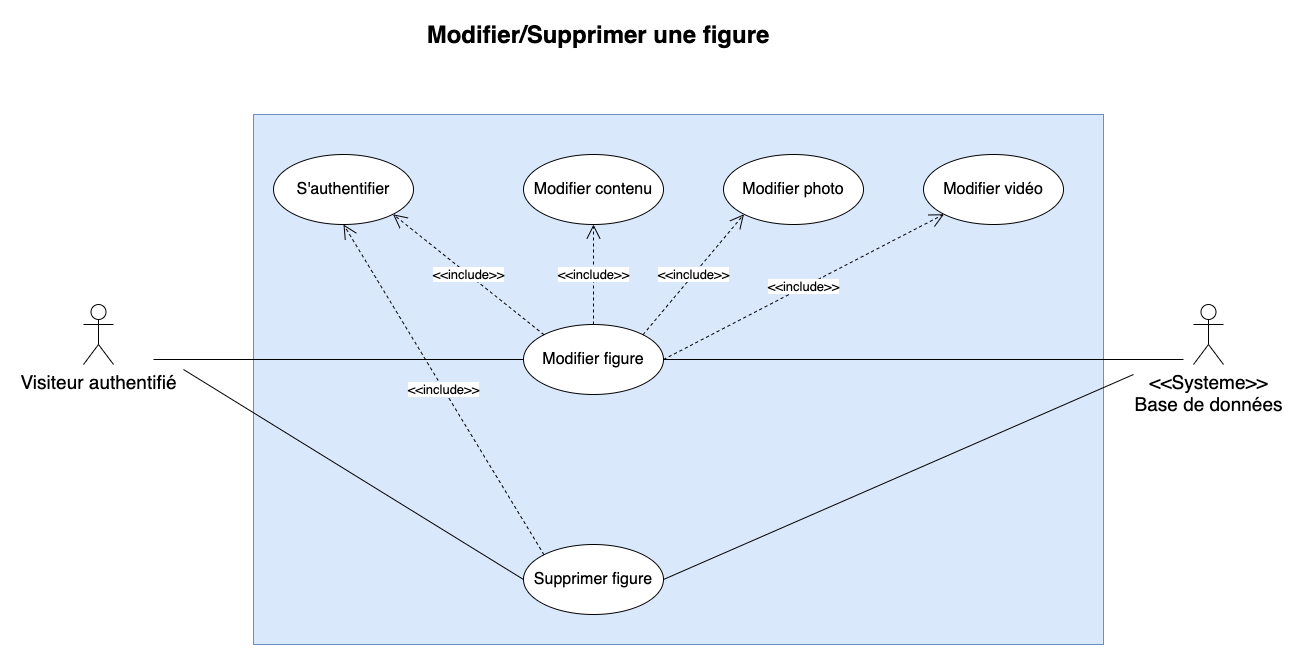

The diagram above was exported from draw.io. Its source (the exported page's mxGraphModel, read from the mxfile embedded in the PNG):
<mxGraphModel dx="1552" dy="809" grid="1" gridSize="10" guides="1" tooltips="1" connect="1" arrows="1" fold="1" page="1" pageScale="1" pageWidth="1169" pageHeight="827" math="0" shadow="0">
  <root>
    <mxCell id="0" />
    <mxCell id="1" parent="0" />
    <mxCell id="LGqigfAXa5K7AM_G37lo-14" value="" style="rounded=0;whiteSpace=wrap;html=1;fillColor=#dae8fc;strokeColor=#6c8ebf;" parent="1" vertex="1">
      <mxGeometry x="240" y="130" width="850" height="530" as="geometry" />
    </mxCell>
    <mxCell id="LGqigfAXa5K7AM_G37lo-2" value="&lt;font style=&quot;font-size: 24px&quot;&gt;&lt;b&gt;Modifier/Supprimer une figure&lt;/b&gt;&lt;/font&gt;" style="text;html=1;strokeColor=none;fillColor=none;align=center;verticalAlign=middle;whiteSpace=wrap;rounded=0;" parent="1" vertex="1">
      <mxGeometry x="400" y="40" width="370" height="20" as="geometry" />
    </mxCell>
    <mxCell id="LGqigfAXa5K7AM_G37lo-3" value="&lt;font style=&quot;font-size: 19px&quot;&gt;Visiteur authentifié&lt;/font&gt;" style="shape=umlActor;verticalLabelPosition=bottom;verticalAlign=top;html=1;" parent="1" vertex="1">
      <mxGeometry x="70" y="320" width="30" height="60" as="geometry" />
    </mxCell>
    <mxCell id="LGqigfAXa5K7AM_G37lo-4" value="&lt;font style=&quot;font-size: 19px&quot;&gt;&amp;lt;&amp;lt;Systeme&amp;gt;&amp;gt;&lt;br&gt;Base de données&lt;br&gt;&lt;/font&gt;" style="shape=umlActor;verticalLabelPosition=bottom;verticalAlign=top;html=1;" parent="1" vertex="1">
      <mxGeometry x="1180" y="320" width="30" height="60" as="geometry" />
    </mxCell>
    <mxCell id="LGqigfAXa5K7AM_G37lo-5" value="&lt;font style=&quot;font-size: 16px&quot;&gt;Modifier figure&lt;/font&gt;" style="ellipse;whiteSpace=wrap;html=1;" parent="1" vertex="1">
      <mxGeometry x="510" y="340" width="140" height="70" as="geometry" />
    </mxCell>
    <mxCell id="LGqigfAXa5K7AM_G37lo-6" value="&lt;font style=&quot;font-size: 16px&quot;&gt;Supprimer figure&lt;/font&gt;" style="ellipse;whiteSpace=wrap;html=1;" parent="1" vertex="1">
      <mxGeometry x="510" y="560" width="140" height="70" as="geometry" />
    </mxCell>
    <mxCell id="LGqigfAXa5K7AM_G37lo-7" value="&lt;font style=&quot;font-size: 16px&quot;&gt;S'authentifier&lt;/font&gt;" style="ellipse;whiteSpace=wrap;html=1;" parent="1" vertex="1">
      <mxGeometry x="260" y="170" width="140" height="70" as="geometry" />
    </mxCell>
    <mxCell id="LGqigfAXa5K7AM_G37lo-8" value="&lt;font style=&quot;font-size: 13px&quot;&gt;&amp;lt;&amp;lt;include&amp;gt;&amp;gt;&lt;/font&gt;" style="endArrow=open;endSize=12;dashed=1;html=1;exitX=0;exitY=0;exitDx=0;exitDy=0;entryX=1;entryY=1;entryDx=0;entryDy=0;" parent="1" source="LGqigfAXa5K7AM_G37lo-5" target="LGqigfAXa5K7AM_G37lo-7" edge="1">
      <mxGeometry width="160" relative="1" as="geometry">
        <mxPoint x="500" y="370" as="sourcePoint" />
        <mxPoint x="660" y="370" as="targetPoint" />
      </mxGeometry>
    </mxCell>
    <mxCell id="LGqigfAXa5K7AM_G37lo-9" value="&lt;font style=&quot;font-size: 13px&quot;&gt;&amp;lt;&amp;lt;include&amp;gt;&amp;gt;&lt;/font&gt;" style="endArrow=open;endSize=12;dashed=1;html=1;exitX=0;exitY=0;exitDx=0;exitDy=0;entryX=0.5;entryY=1;entryDx=0;entryDy=0;" parent="1" source="LGqigfAXa5K7AM_G37lo-6" target="LGqigfAXa5K7AM_G37lo-7" edge="1">
      <mxGeometry width="160" relative="1" as="geometry">
        <mxPoint x="540.5025253169417" y="360.25126265847075" as="sourcePoint" />
        <mxPoint x="389.4974746830583" y="239.74873734152925" as="targetPoint" />
      </mxGeometry>
    </mxCell>
    <mxCell id="LGqigfAXa5K7AM_G37lo-10" value="" style="endArrow=none;html=1;entryX=0;entryY=0.5;entryDx=0;entryDy=0;" parent="1" target="LGqigfAXa5K7AM_G37lo-5" edge="1">
      <mxGeometry width="50" height="50" relative="1" as="geometry">
        <mxPoint x="140" y="375" as="sourcePoint" />
        <mxPoint x="610" y="350" as="targetPoint" />
      </mxGeometry>
    </mxCell>
    <mxCell id="LGqigfAXa5K7AM_G37lo-11" value="" style="endArrow=none;html=1;exitX=1;exitY=0.5;exitDx=0;exitDy=0;" parent="1" source="LGqigfAXa5K7AM_G37lo-5" edge="1">
      <mxGeometry width="50" height="50" relative="1" as="geometry">
        <mxPoint x="150" y="385" as="sourcePoint" />
        <mxPoint x="1170" y="375" as="targetPoint" />
      </mxGeometry>
    </mxCell>
    <mxCell id="LGqigfAXa5K7AM_G37lo-12" value="" style="endArrow=none;html=1;entryX=0;entryY=0.5;entryDx=0;entryDy=0;" parent="1" target="LGqigfAXa5K7AM_G37lo-6" edge="1">
      <mxGeometry width="50" height="50" relative="1" as="geometry">
        <mxPoint x="170" y="385" as="sourcePoint" />
        <mxPoint x="520" y="385" as="targetPoint" />
      </mxGeometry>
    </mxCell>
    <mxCell id="LGqigfAXa5K7AM_G37lo-13" value="" style="endArrow=none;html=1;exitX=1;exitY=0.5;exitDx=0;exitDy=0;" parent="1" source="LGqigfAXa5K7AM_G37lo-6" edge="1">
      <mxGeometry width="50" height="50" relative="1" as="geometry">
        <mxPoint x="180" y="395" as="sourcePoint" />
        <mxPoint x="1120" y="390" as="targetPoint" />
      </mxGeometry>
    </mxCell>
    <mxCell id="ONW-tH7AN1UGptjX6u6T-2" value="&lt;font style=&quot;font-size: 16px&quot;&gt;Modifier contenu&lt;/font&gt;" style="ellipse;whiteSpace=wrap;html=1;" vertex="1" parent="1">
      <mxGeometry x="510" y="170" width="140" height="70" as="geometry" />
    </mxCell>
    <mxCell id="ONW-tH7AN1UGptjX6u6T-3" value="&lt;font style=&quot;font-size: 16px&quot;&gt;Modifier photo&lt;/font&gt;" style="ellipse;whiteSpace=wrap;html=1;" vertex="1" parent="1">
      <mxGeometry x="710" y="170" width="140" height="70" as="geometry" />
    </mxCell>
    <mxCell id="ONW-tH7AN1UGptjX6u6T-4" value="&lt;font style=&quot;font-size: 16px&quot;&gt;Modifier vidéo&lt;/font&gt;" style="ellipse;whiteSpace=wrap;html=1;" vertex="1" parent="1">
      <mxGeometry x="910" y="170" width="140" height="70" as="geometry" />
    </mxCell>
    <mxCell id="ONW-tH7AN1UGptjX6u6T-5" value="&lt;font style=&quot;font-size: 13px&quot;&gt;&amp;lt;&amp;lt;include&amp;gt;&amp;gt;&lt;/font&gt;" style="endArrow=open;endSize=12;dashed=1;html=1;exitX=0.5;exitY=0;exitDx=0;exitDy=0;entryX=0.5;entryY=1;entryDx=0;entryDy=0;" edge="1" parent="1" source="LGqigfAXa5K7AM_G37lo-5" target="ONW-tH7AN1UGptjX6u6T-2">
      <mxGeometry width="160" relative="1" as="geometry">
        <mxPoint x="631.0025253169415" y="360.50126265847075" as="sourcePoint" />
        <mxPoint x="479.9974746830583" y="239.99873734152925" as="targetPoint" />
      </mxGeometry>
    </mxCell>
    <mxCell id="ONW-tH7AN1UGptjX6u6T-6" value="&lt;font style=&quot;font-size: 13px&quot;&gt;&amp;lt;&amp;lt;include&amp;gt;&amp;gt;&lt;/font&gt;" style="endArrow=open;endSize=12;dashed=1;html=1;exitX=1;exitY=0;exitDx=0;exitDy=0;entryX=0;entryY=1;entryDx=0;entryDy=0;" edge="1" parent="1" source="LGqigfAXa5K7AM_G37lo-5" target="ONW-tH7AN1UGptjX6u6T-3">
      <mxGeometry width="160" relative="1" as="geometry">
        <mxPoint x="590" y="350" as="sourcePoint" />
        <mxPoint x="590" y="250" as="targetPoint" />
      </mxGeometry>
    </mxCell>
    <mxCell id="ONW-tH7AN1UGptjX6u6T-7" value="&lt;font style=&quot;font-size: 13px&quot;&gt;&amp;lt;&amp;lt;include&amp;gt;&amp;gt;&lt;/font&gt;" style="endArrow=open;endSize=12;dashed=1;html=1;entryX=0;entryY=1;entryDx=0;entryDy=0;exitX=1;exitY=0.5;exitDx=0;exitDy=0;" edge="1" parent="1" source="LGqigfAXa5K7AM_G37lo-5" target="ONW-tH7AN1UGptjX6u6T-4">
      <mxGeometry width="160" relative="1" as="geometry">
        <mxPoint x="660" y="360" as="sourcePoint" />
        <mxPoint x="740.5025253169415" y="239.74873734152925" as="targetPoint" />
      </mxGeometry>
    </mxCell>
  </root>
</mxGraphModel>